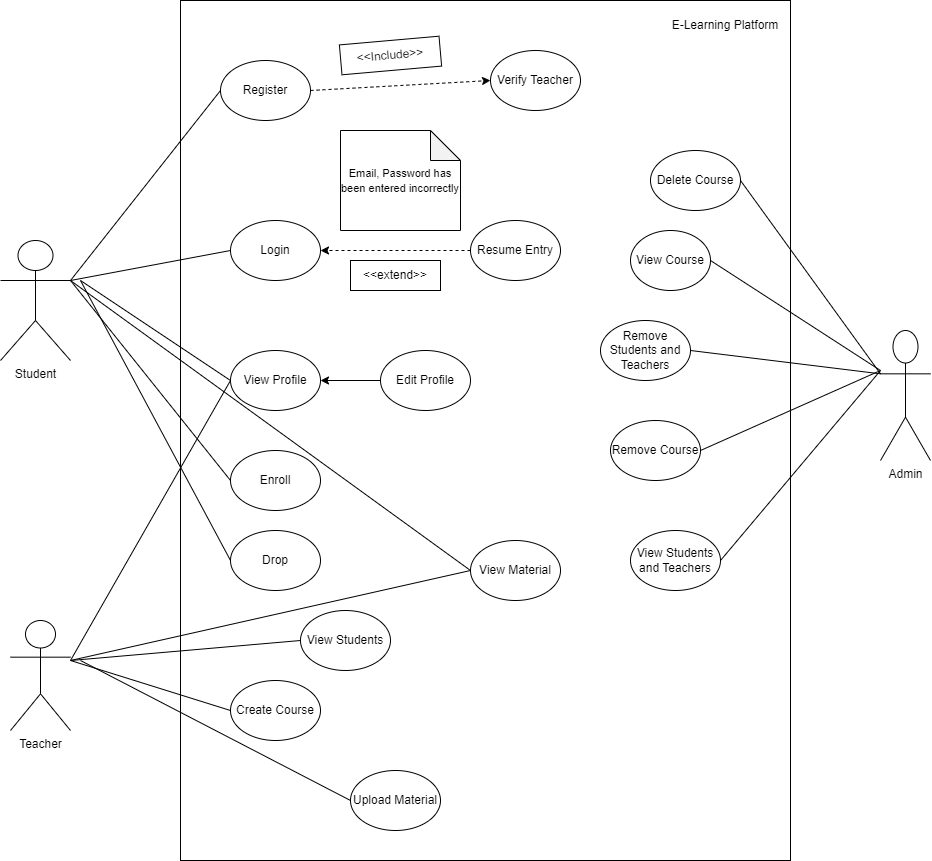

The diagram above was exported from draw.io. Its source (the exported page's mxGraphModel, read from the mxfile embedded in the PNG):
<mxGraphModel dx="1588" dy="789" grid="1" gridSize="10" guides="1" tooltips="1" connect="1" arrows="1" fold="1" page="1" pageScale="1" pageWidth="850" pageHeight="1100" math="0" shadow="0">
  <root>
    <mxCell id="0" />
    <mxCell id="1" parent="0" />
    <mxCell id="s6fcBGqfIHbQymS0JPwP-1" value="" style="rounded=0;whiteSpace=wrap;html=1;fillColor=none;" vertex="1" parent="1">
      <mxGeometry x="250" y="120" width="610" height="860" as="geometry" />
    </mxCell>
    <mxCell id="s6fcBGqfIHbQymS0JPwP-8" value="Register" style="ellipse;whiteSpace=wrap;html=1;" vertex="1" parent="1">
      <mxGeometry x="290" y="180" width="90" height="60" as="geometry" />
    </mxCell>
    <mxCell id="s6fcBGqfIHbQymS0JPwP-9" value="Login" style="ellipse;whiteSpace=wrap;html=1;" vertex="1" parent="1">
      <mxGeometry x="300" y="340" width="90" height="60" as="geometry" />
    </mxCell>
    <mxCell id="s6fcBGqfIHbQymS0JPwP-10" value="Verify Teacher" style="ellipse;whiteSpace=wrap;html=1;" vertex="1" parent="1">
      <mxGeometry x="560" y="170" width="90" height="60" as="geometry" />
    </mxCell>
    <mxCell id="s6fcBGqfIHbQymS0JPwP-11" value="Resume Entry" style="ellipse;whiteSpace=wrap;html=1;" vertex="1" parent="1">
      <mxGeometry x="540" y="340" width="90" height="60" as="geometry" />
    </mxCell>
    <mxCell id="s6fcBGqfIHbQymS0JPwP-12" value="View Profile" style="ellipse;whiteSpace=wrap;html=1;" vertex="1" parent="1">
      <mxGeometry x="300" y="470" width="90" height="60" as="geometry" />
    </mxCell>
    <mxCell id="s6fcBGqfIHbQymS0JPwP-45" style="edgeStyle=orthogonalEdgeStyle;rounded=0;orthogonalLoop=1;jettySize=auto;html=1;exitX=0;exitY=0.5;exitDx=0;exitDy=0;entryX=1;entryY=0.5;entryDx=0;entryDy=0;" edge="1" parent="1" source="s6fcBGqfIHbQymS0JPwP-13" target="s6fcBGqfIHbQymS0JPwP-12">
      <mxGeometry relative="1" as="geometry" />
    </mxCell>
    <mxCell id="s6fcBGqfIHbQymS0JPwP-13" value="Edit Profile" style="ellipse;whiteSpace=wrap;html=1;" vertex="1" parent="1">
      <mxGeometry x="450" y="470" width="90" height="60" as="geometry" />
    </mxCell>
    <mxCell id="s6fcBGqfIHbQymS0JPwP-16" value="Enroll" style="ellipse;whiteSpace=wrap;html=1;" vertex="1" parent="1">
      <mxGeometry x="300" y="570" width="90" height="60" as="geometry" />
    </mxCell>
    <mxCell id="s6fcBGqfIHbQymS0JPwP-17" value="Drop" style="ellipse;whiteSpace=wrap;html=1;" vertex="1" parent="1">
      <mxGeometry x="300" y="650" width="90" height="60" as="geometry" />
    </mxCell>
    <mxCell id="s6fcBGqfIHbQymS0JPwP-19" value="Upload Material" style="ellipse;whiteSpace=wrap;html=1;" vertex="1" parent="1">
      <mxGeometry x="420" y="890" width="90" height="60" as="geometry" />
    </mxCell>
    <mxCell id="s6fcBGqfIHbQymS0JPwP-20" value="Create Course" style="ellipse;whiteSpace=wrap;html=1;" vertex="1" parent="1">
      <mxGeometry x="300" y="800" width="90" height="60" as="geometry" />
    </mxCell>
    <mxCell id="s6fcBGqfIHbQymS0JPwP-25" value="View Material" style="ellipse;whiteSpace=wrap;html=1;" vertex="1" parent="1">
      <mxGeometry x="540" y="660" width="90" height="60" as="geometry" />
    </mxCell>
    <mxCell id="s6fcBGqfIHbQymS0JPwP-26" value="Remove Students and Teachers" style="ellipse;whiteSpace=wrap;html=1;" vertex="1" parent="1">
      <mxGeometry x="670" y="440" width="90" height="60" as="geometry" />
    </mxCell>
    <mxCell id="s6fcBGqfIHbQymS0JPwP-27" value="Remove Course" style="ellipse;whiteSpace=wrap;html=1;" vertex="1" parent="1">
      <mxGeometry x="680" y="540" width="90" height="60" as="geometry" />
    </mxCell>
    <mxCell id="s6fcBGqfIHbQymS0JPwP-28" value="Delete Course" style="ellipse;whiteSpace=wrap;html=1;" vertex="1" parent="1">
      <mxGeometry x="720" y="270" width="90" height="60" as="geometry" />
    </mxCell>
    <mxCell id="s6fcBGqfIHbQymS0JPwP-29" value="View Students and Teachers" style="ellipse;whiteSpace=wrap;html=1;" vertex="1" parent="1">
      <mxGeometry x="700" y="650" width="90" height="60" as="geometry" />
    </mxCell>
    <mxCell id="s6fcBGqfIHbQymS0JPwP-30" value="View Course" style="ellipse;whiteSpace=wrap;html=1;" vertex="1" parent="1">
      <mxGeometry x="700" y="350" width="80" height="60" as="geometry" />
    </mxCell>
    <mxCell id="s6fcBGqfIHbQymS0JPwP-31" value="View Students" style="ellipse;whiteSpace=wrap;html=1;" vertex="1" parent="1">
      <mxGeometry x="370" y="730" width="90" height="60" as="geometry" />
    </mxCell>
    <mxCell id="s6fcBGqfIHbQymS0JPwP-32" value="Admin" style="shape=umlActor;verticalLabelPosition=bottom;verticalAlign=top;html=1;outlineConnect=0;" vertex="1" parent="1">
      <mxGeometry x="950" y="450" width="50" height="130" as="geometry" />
    </mxCell>
    <mxCell id="s6fcBGqfIHbQymS0JPwP-33" value="Student" style="shape=umlActor;verticalLabelPosition=bottom;verticalAlign=top;html=1;outlineConnect=0;" vertex="1" parent="1">
      <mxGeometry x="70" y="360" width="70" height="120" as="geometry" />
    </mxCell>
    <mxCell id="s6fcBGqfIHbQymS0JPwP-34" value="Teacher" style="shape=umlActor;verticalLabelPosition=bottom;verticalAlign=top;html=1;outlineConnect=0;" vertex="1" parent="1">
      <mxGeometry x="80" y="740" width="60" height="110" as="geometry" />
    </mxCell>
    <mxCell id="s6fcBGqfIHbQymS0JPwP-37" value="&lt;font style=&quot;font-size: 11px;&quot;&gt;Email, Password has been entered incorrectly&lt;/font&gt;" style="shape=note;whiteSpace=wrap;html=1;backgroundOutline=1;darkOpacity=0.05;" vertex="1" parent="1">
      <mxGeometry x="410" y="250" width="120" height="100" as="geometry" />
    </mxCell>
    <mxCell id="s6fcBGqfIHbQymS0JPwP-39" value="&amp;lt;&amp;lt;Include&amp;gt;&amp;gt;" style="rounded=0;whiteSpace=wrap;html=1;rotation=-5;" vertex="1" parent="1">
      <mxGeometry x="410" y="160" width="100" height="30" as="geometry" />
    </mxCell>
    <mxCell id="s6fcBGqfIHbQymS0JPwP-40" value="" style="endArrow=classic;html=1;rounded=0;exitX=0;exitY=0.5;exitDx=0;exitDy=0;entryX=1;entryY=0.5;entryDx=0;entryDy=0;dashed=1;" edge="1" parent="1" source="s6fcBGqfIHbQymS0JPwP-11" target="s6fcBGqfIHbQymS0JPwP-9">
      <mxGeometry width="50" height="50" relative="1" as="geometry">
        <mxPoint x="660" y="350" as="sourcePoint" />
        <mxPoint x="710" y="300" as="targetPoint" />
      </mxGeometry>
    </mxCell>
    <mxCell id="s6fcBGqfIHbQymS0JPwP-41" value="&amp;lt;&amp;lt;extend&amp;gt;&amp;gt;" style="rounded=0;whiteSpace=wrap;html=1;" vertex="1" parent="1">
      <mxGeometry x="420" y="380" width="90" height="30" as="geometry" />
    </mxCell>
    <mxCell id="s6fcBGqfIHbQymS0JPwP-44" value="" style="endArrow=classic;html=1;rounded=0;entryX=0;entryY=0.5;entryDx=0;entryDy=0;exitX=1;exitY=0.5;exitDx=0;exitDy=0;dashed=1;" edge="1" parent="1" source="s6fcBGqfIHbQymS0JPwP-8" target="s6fcBGqfIHbQymS0JPwP-10">
      <mxGeometry width="50" height="50" relative="1" as="geometry">
        <mxPoint x="390" y="240" as="sourcePoint" />
        <mxPoint x="440" y="190" as="targetPoint" />
      </mxGeometry>
    </mxCell>
    <mxCell id="s6fcBGqfIHbQymS0JPwP-47" value="" style="endArrow=none;html=1;rounded=0;entryX=0;entryY=0.5;entryDx=0;entryDy=0;" edge="1" parent="1" target="s6fcBGqfIHbQymS0JPwP-8">
      <mxGeometry width="50" height="50" relative="1" as="geometry">
        <mxPoint x="140" y="400" as="sourcePoint" />
        <mxPoint x="190" y="350" as="targetPoint" />
      </mxGeometry>
    </mxCell>
    <mxCell id="s6fcBGqfIHbQymS0JPwP-48" value="" style="endArrow=none;html=1;rounded=0;entryX=0;entryY=0.5;entryDx=0;entryDy=0;" edge="1" parent="1" target="s6fcBGqfIHbQymS0JPwP-9">
      <mxGeometry width="50" height="50" relative="1" as="geometry">
        <mxPoint x="140" y="400" as="sourcePoint" />
        <mxPoint x="190" y="350" as="targetPoint" />
      </mxGeometry>
    </mxCell>
    <mxCell id="s6fcBGqfIHbQymS0JPwP-49" value="" style="endArrow=none;html=1;rounded=0;entryX=0;entryY=0.5;entryDx=0;entryDy=0;" edge="1" parent="1" target="s6fcBGqfIHbQymS0JPwP-12">
      <mxGeometry width="50" height="50" relative="1" as="geometry">
        <mxPoint x="150" y="400" as="sourcePoint" />
        <mxPoint x="220" y="510" as="targetPoint" />
      </mxGeometry>
    </mxCell>
    <mxCell id="s6fcBGqfIHbQymS0JPwP-50" value="" style="endArrow=none;html=1;rounded=0;entryX=0;entryY=0.5;entryDx=0;entryDy=0;" edge="1" parent="1" target="s6fcBGqfIHbQymS0JPwP-16">
      <mxGeometry width="50" height="50" relative="1" as="geometry">
        <mxPoint x="140" y="400" as="sourcePoint" />
        <mxPoint x="210" y="520" as="targetPoint" />
      </mxGeometry>
    </mxCell>
    <mxCell id="s6fcBGqfIHbQymS0JPwP-51" value="" style="endArrow=none;html=1;rounded=0;entryX=0;entryY=0.5;entryDx=0;entryDy=0;" edge="1" parent="1" target="s6fcBGqfIHbQymS0JPwP-17">
      <mxGeometry width="50" height="50" relative="1" as="geometry">
        <mxPoint x="150" y="400" as="sourcePoint" />
        <mxPoint x="210" y="560" as="targetPoint" />
      </mxGeometry>
    </mxCell>
    <mxCell id="s6fcBGqfIHbQymS0JPwP-52" value="" style="endArrow=none;html=1;rounded=0;entryX=0;entryY=0.3333333333333333;entryDx=0;entryDy=0;entryPerimeter=0;exitX=1;exitY=0.5;exitDx=0;exitDy=0;" edge="1" parent="1" source="s6fcBGqfIHbQymS0JPwP-28" target="s6fcBGqfIHbQymS0JPwP-32">
      <mxGeometry width="50" height="50" relative="1" as="geometry">
        <mxPoint x="880" y="450" as="sourcePoint" />
        <mxPoint x="930" y="400" as="targetPoint" />
      </mxGeometry>
    </mxCell>
    <mxCell id="s6fcBGqfIHbQymS0JPwP-53" value="" style="endArrow=none;html=1;rounded=0;exitX=1;exitY=0.5;exitDx=0;exitDy=0;" edge="1" parent="1" source="s6fcBGqfIHbQymS0JPwP-30">
      <mxGeometry width="50" height="50" relative="1" as="geometry">
        <mxPoint x="900" y="540" as="sourcePoint" />
        <mxPoint x="950" y="490" as="targetPoint" />
      </mxGeometry>
    </mxCell>
    <mxCell id="s6fcBGqfIHbQymS0JPwP-54" value="" style="endArrow=none;html=1;rounded=0;entryX=0;entryY=0.3333333333333333;entryDx=0;entryDy=0;entryPerimeter=0;exitX=1;exitY=0.5;exitDx=0;exitDy=0;" edge="1" parent="1" source="s6fcBGqfIHbQymS0JPwP-26" target="s6fcBGqfIHbQymS0JPwP-32">
      <mxGeometry width="50" height="50" relative="1" as="geometry">
        <mxPoint x="900" y="560" as="sourcePoint" />
        <mxPoint x="950" y="510" as="targetPoint" />
      </mxGeometry>
    </mxCell>
    <mxCell id="s6fcBGqfIHbQymS0JPwP-55" value="" style="endArrow=none;html=1;rounded=0;exitX=1;exitY=0.5;exitDx=0;exitDy=0;" edge="1" parent="1" source="s6fcBGqfIHbQymS0JPwP-27">
      <mxGeometry width="50" height="50" relative="1" as="geometry">
        <mxPoint x="880" y="610" as="sourcePoint" />
        <mxPoint x="950" y="490" as="targetPoint" />
      </mxGeometry>
    </mxCell>
    <mxCell id="s6fcBGqfIHbQymS0JPwP-56" value="" style="endArrow=none;html=1;rounded=0;exitX=1;exitY=0.5;exitDx=0;exitDy=0;" edge="1" parent="1" source="s6fcBGqfIHbQymS0JPwP-29">
      <mxGeometry width="50" height="50" relative="1" as="geometry">
        <mxPoint x="880" y="630" as="sourcePoint" />
        <mxPoint x="950" y="490" as="targetPoint" />
      </mxGeometry>
    </mxCell>
    <mxCell id="s6fcBGqfIHbQymS0JPwP-57" value="" style="endArrow=none;html=1;rounded=0;entryX=0;entryY=0.5;entryDx=0;entryDy=0;" edge="1" parent="1" target="s6fcBGqfIHbQymS0JPwP-20">
      <mxGeometry width="50" height="50" relative="1" as="geometry">
        <mxPoint x="140" y="780" as="sourcePoint" />
        <mxPoint x="190" y="730" as="targetPoint" />
      </mxGeometry>
    </mxCell>
    <mxCell id="s6fcBGqfIHbQymS0JPwP-59" value="" style="endArrow=none;html=1;rounded=0;entryX=0;entryY=0.5;entryDx=0;entryDy=0;" edge="1" parent="1" target="s6fcBGqfIHbQymS0JPwP-12">
      <mxGeometry width="50" height="50" relative="1" as="geometry">
        <mxPoint x="140" y="780" as="sourcePoint" />
        <mxPoint x="190" y="730" as="targetPoint" />
      </mxGeometry>
    </mxCell>
    <mxCell id="s6fcBGqfIHbQymS0JPwP-60" value="" style="endArrow=none;html=1;rounded=0;entryX=0;entryY=0.5;entryDx=0;entryDy=0;" edge="1" parent="1" target="s6fcBGqfIHbQymS0JPwP-25">
      <mxGeometry width="50" height="50" relative="1" as="geometry">
        <mxPoint x="140" y="400" as="sourcePoint" />
        <mxPoint x="180" y="540" as="targetPoint" />
      </mxGeometry>
    </mxCell>
    <mxCell id="s6fcBGqfIHbQymS0JPwP-61" value="" style="endArrow=none;html=1;rounded=0;entryX=0;entryY=0.5;entryDx=0;entryDy=0;" edge="1" parent="1" target="s6fcBGqfIHbQymS0JPwP-25">
      <mxGeometry width="50" height="50" relative="1" as="geometry">
        <mxPoint x="140" y="780" as="sourcePoint" />
        <mxPoint x="190" y="730" as="targetPoint" />
      </mxGeometry>
    </mxCell>
    <mxCell id="s6fcBGqfIHbQymS0JPwP-62" value="" style="endArrow=none;html=1;rounded=0;entryX=0;entryY=0.5;entryDx=0;entryDy=0;" edge="1" parent="1" target="s6fcBGqfIHbQymS0JPwP-31">
      <mxGeometry width="50" height="50" relative="1" as="geometry">
        <mxPoint x="140" y="780" as="sourcePoint" />
        <mxPoint x="190" y="730" as="targetPoint" />
      </mxGeometry>
    </mxCell>
    <mxCell id="s6fcBGqfIHbQymS0JPwP-63" value="" style="endArrow=none;html=1;rounded=0;entryX=0;entryY=0.5;entryDx=0;entryDy=0;" edge="1" parent="1" target="s6fcBGqfIHbQymS0JPwP-19">
      <mxGeometry width="50" height="50" relative="1" as="geometry">
        <mxPoint x="150" y="780" as="sourcePoint" />
        <mxPoint x="430" y="890" as="targetPoint" />
      </mxGeometry>
    </mxCell>
    <mxCell id="s6fcBGqfIHbQymS0JPwP-64" value="E-Learning Platform" style="text;html=1;strokeColor=none;fillColor=none;align=center;verticalAlign=middle;whiteSpace=wrap;rounded=0;" vertex="1" parent="1">
      <mxGeometry x="740" y="130" width="110" height="30" as="geometry" />
    </mxCell>
  </root>
</mxGraphModel>